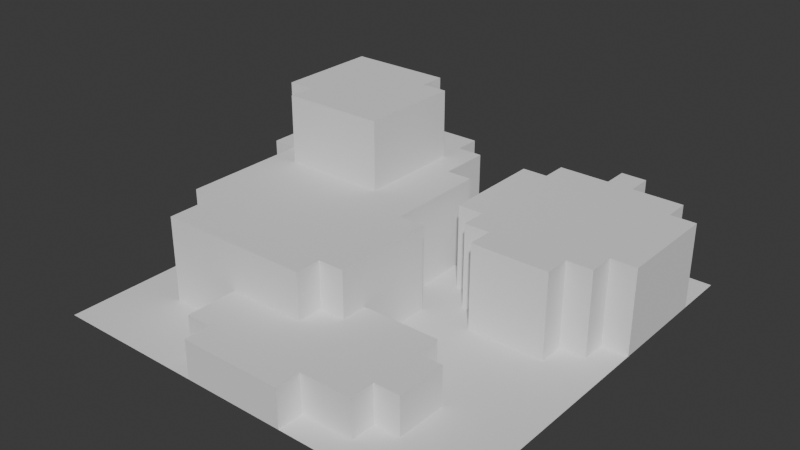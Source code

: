 # Source: island.blend  (saved by Blender 4.4.32; exported with 4.5.12 LTS)
import bpy
from mathutils import Matrix  # noqa: F401  (used for matrix-valued properties, if any)

bpy.ops.wm.read_factory_settings(use_empty=True)
scene = bpy.context.scene
scene.name = 'Scene'

# ---- collections
col_collection = bpy.data.collections.new('Collection'); scene.collection.children.link(col_collection)

# ---- world
world_world = bpy.data.worlds.new('World'); scene.world = world_world
world_world.use_nodes = True; world_world.node_tree.nodes.clear()
_N = world_world.node_tree.nodes; _L = world_world.node_tree.links
n0 = _N.new('ShaderNodeOutputWorld'); n0.name = 'World Output'; n0.location = (300, 300)
n1 = _N.new('ShaderNodeBackground'); n1.name = 'Background'; n1.location = (10, 300)
n1.inputs[0].default_value = (0.05088, 0.05088, 0.05088, 1.0)
_L.new(n1.outputs[0], n0.inputs[0])
n0.is_active_output = True
world_world.color = (0.05088, 0.05088, 0.05088)
world_world.sun_shadow_jitter_overblur = 0.0

# ---- meshes
me_plane = bpy.data.meshes.new('Plane')
me_plane.from_pydata([(-1.0, -1.0, 0.0), (1.0, -1.0, 0.0), (-1.0, 1.0, 0.0), (1.0, 1.0, 0.0), (-1.0, 0.0, 0.0), (0.0, -1.0, 0.0), (1.0, 0.0, 0.0), (0.0, 1.0, 0.0), (0.0, 0.0, 0.0), (-1.0, -0.5, 0.0), (0.5, -1.0, 0.0), (1.0, 0.5, 0.0), (-0.5, 1.0, 0.0), (-1.0, 0.5, 0.0), (-0.5, -1.0, 0.0), (1.0, -0.5, 0.0), (0.5, 1.0, 0.0), (0.0, 0.5, 0.0), (0.0, -0.5, 0.0), (0.5, 0.0, 0.0), (0.5, -0.5, 0.0), (-1.0, -0.75, 0.0), (0.75, -1.0, 0.0), (1.0, 0.75, 0.0), (-0.75, 1.0, 0.0), (-1.0, 0.25, 0.0), (-0.25, -1.0, 0.0), (1.0, -0.25, 0.0), (0.25, 1.0, 0.0), (0.0, 0.75, 0.0), (0.25, 0.0, 0.0), (-1.0, -0.25, 0.0), (0.25, -1.0, 0.0), (1.0, 0.25, 0.0), (-0.25, 1.0, 0.0), (-1.0, 0.75, 0.0), (-0.75, -1.0, 0.0), (1.0, -0.75, 0.0), (0.75, 1.0, 0.0), (0.0, 0.25, 0.0), (0.75, 0.0, 0.0), (0.5, -0.25, 0.0), (0.5, -0.75, 0.0), (0.75, -0.5, 0.0), (-0.5, -0.75, 0.0), (-0.75, -0.5, 0.0), (0.25, 0.25, 0.0), (0.25, 0.75, 0.0), (-0.75, 0.75, 0.0), (-0.75, -0.75, 0.0), (0.75, -0.75, 0.0), (0.25, -0.25, 0.0), (0.75, -0.25, 0.0), (-0.25, 0.75, 0.0), (-1.0, -0.875, 0.0), (0.875, -1.0, 0.0), (1.0, 0.875, 0.0), (-0.875, 1.0, 0.0), (-1.0, 0.125, 0.0), (-0.125, -1.0, 0.0), (1.0, -0.125, 0.0), (0.125, 1.0, 0.0), (0.0, 0.875, 0.0), (-0.875, 0.0, 0.0), (0.125, 0.0, 0.0), (-1.0, -0.375, 0.0), (0.375, -1.0, 0.0), (1.0, 0.375, 0.0), (-0.375, 1.0, 0.0), (-1.0, 0.625, 0.0), (-0.625, -1.0, 0.0), (1.0, -0.625, 0.0), (0.625, 1.0, 0.0), (0.0, 0.375, 0.0), (0.0, -0.625, 0.0), (0.625, 0.0, 0.0), (0.5, -0.125, 0.0), (0.125, -0.5, 0.0), (0.625, -0.5, 0.0), (-0.5, -0.625, 0.0), (-0.875, -0.5, 0.0), (-0.5, 0.875, 0.0), (-0.875, 0.5, 0.0), (0.5, 0.875, 0.0), (0.125, 0.5, 0.0), (-1.0, -0.625, 0.0), (0.625, -1.0, 0.0), (1.0, 0.625, 0.0), (-0.625, 1.0, 0.0), (-1.0, 0.375, 0.0), (-0.375, -1.0, 0.0), (1.0, -0.375, 0.0), (0.375, 1.0, 0.0), (0.0, 0.625, 0.0), (0.375, 0.0, 0.0), (-1.0, -0.125, 0.0), (0.125, -1.0, 0.0), (1.0, 0.125, 0.0), (-0.125, 1.0, 0.0), (-1.0, 0.875, 0.0), (-0.875, -1.0, 0.0), (1.0, -0.875, 0.0), (0.875, 1.0, 0.0), (0.0, 0.125, 0.0), (0.875, 0.0, 0.0), (0.5, -0.375, 0.0), (0.5, -0.875, 0.0), (0.875, -0.5, 0.0), (-0.5, -0.875, 0.0), (-0.125, 0.5, 0.0), (0.75, 0.125, 0.0), (0.875, 0.25, 0.0), (0.25, 0.125, 0.0), (0.125, 0.25, 0.0), (0.25, 0.875, 0.0), (0.125, 0.75, 0.0), (-0.875, 0.25, 0.0), (-0.75, 0.875, 0.0), (-0.625, 0.375, 0.7436), (-0.875, 0.75, 0.0), (-0.375, 0.375, 0.7436), (-0.25, -0.625, 0.0), (-0.25, -0.875, 0.0), (-0.375, -0.75, 0.0), (-0.75, -0.625, 0.0), (-0.75, -0.875, 0.0), (-0.875, -0.75, 0.0), (-0.625, -0.75, 0.0), (-0.375, 0.125, 0.7436), (-0.75, -0.375, 0.0), (-0.875, -0.25, 0.0), (-0.875, 0.375, 0.7436), (0.75, -0.625, 0.0), (0.75, -0.875, 0.0), (0.625, -0.75, 0.0), (0.875, -0.75, 0.0), (0.25, -0.875, 0.0), (0.25, -0.125, 0.0), (0.25, -0.375, 0.0), (0.125, -0.25, 0.0), (0.375, -0.25, 0.0), (0.75, -0.125, 0.0), (0.75, -0.375, 0.0), (0.625, -0.25, 0.0), (0.875, -0.25, 0.0), (-0.625, 0.125, 0.7436), (-0.875, 0.625, 0.7436), (-0.625, 0.625, 0.7436), (-0.375, 0.625, 0.7436), (-0.25, 0.875, 0.0), (-0.25, 0.625, 0.7436), (-0.875, 0.75, 0.7436), (-0.125, 0.75, 0.0), (0.75, 0.875, 0.0), (-0.875, 0.25, 0.7436), (-0.875, 0.5, 0.7436), (0.875, 0.75, 0.0), (-0.375, 0.75, 0.7436), (-0.625, 0.75, 0.7436), (0.625, 0.875, 0.0), (-0.125, 0.625, 0.0), (-0.75, 0.75, 0.7436), (-0.375, 0.875, 0.0), (-0.75, 0.625, 0.7436), (-0.625, 0.25, 0.7436), (-0.75, 0.25, 0.7436), (0.875, -0.375, 0.0), (0.625, -0.375, 0.0), (0.625, -0.125, 0.0), (0.375, -0.375, 0.0), (0.125, -0.375, 0.0), (0.125, -0.125, 0.0), (0.375, -0.875, 0.0), (0.875, -0.875, 0.0), (0.625, -0.875, 0.0), (0.625, -0.625, 0.0), (-0.75, 0.125, 0.7436), (-0.875, -0.375, 0.0), (-0.875, -0.125, 0.0), (-0.625, -0.875, 0.0), (-0.875, -0.875, 0.0), (-0.875, -0.625, 0.0), (-0.375, -0.875, 0.0), (-0.375, -0.625, 0.0), (-0.75, 0.375, 0.7436), (-0.875, 0.625, 0.0), (-0.875, 0.875, 0.0), (-0.375, 0.25, 0.7436), (-0.875, 0.125, 0.0), (-0.25, 0.25, 0.7436), (-0.25, 0.125, 0.7436), (-0.25, 0.5, 0.7436), (-0.25, 0.375, 0.7436), (-0.75, 0.5, 0.7436), (0.125, 0.625, 0.0), (0.125, 0.875, 0.0), (0.375, 0.125, 0.0), (0.125, 0.125, 0.0), (0.125, 0.375, 0.0), (0.875, 0.125, 0.0), (-0.625, 0.5, 0.7436), (-0.5, 0.25, 0.7436), (-0.5, 0.125, 0.7436), (-0.5, 0.75, 0.7436), (0.375, 0.875, 0.0), (-0.5, 0.625, 0.7436), (-0.375, 0.5, 0.7436), (-0.625, 0.875, 0.0), (-0.125, -0.625, 0.0), (-0.625, -0.625, 0.0), (-0.5, 0.5, 0.7436), (0.875, -0.625, 0.0), (0.375, -0.125, 0.0), (0.875, -0.125, 0.0), (-0.5, 0.375, 0.7436), (-0.125, 0.875, 0.0), (0.875, 0.875, 0.0), (0.0, -0.125, 0.4121), (0.0, 0.0, 0.4121), (0.125, 0.0, 0.4121), (1.0, 0.375, 0.4121), (1.0, 0.5, 0.4121), (0.625, 1.0, 0.4121), (0.5, 1.0, 0.4121), (0.0, 0.375, 0.4121), (0.0, 0.5, 0.4121), (0.0, -0.625, 0.4121), (0.0, -0.5, 0.4121), (-0.375, 0.0, 0.4121), (-0.5, 0.0, 0.4121), (0.625, 0.0, 0.4121), (0.5, 0.0, 0.4121), (0.125, -0.5, 0.4121), (-0.5, -0.125, 0.4121), (-0.5, -0.625, 0.4121), (-0.5, -0.5, 0.4121), (-0.375, -0.5, 0.4121), (-0.875, 0.5, 0.4121), (-1.0, 0.5, 0.4121), (0.5, 0.875, 0.4121), (0.5, 0.375, 0.4121), (0.5, 0.5, 0.4121), (0.625, 0.5, 0.4121), (1.0, 0.625, 0.4121), (1.0, 0.75, 0.4121), (-1.0, 0.375, 0.4121), (-1.0, 0.25, 0.4121), (0.0, -0.375, 0.4121), (0.0, -0.25, 0.4121), (-0.625, 0.0, 0.4121), (-0.75, 0.0, 0.4121), (0.0, 0.125, 0.4121), (0.0, 0.25, 0.4121), (-0.125, 0.0, 0.4121), (-0.25, 0.0, 0.4121), (-0.5, -0.375, 0.4121), (-0.5, -0.25, 0.4121), (-0.625, -0.5, 0.4121), (-0.75, -0.5, 0.4121), (-0.125, -0.5, 0.4121), (-0.25, -0.5, 0.4121), (-0.5, 0.75, 0.4121), (-0.5, 0.125, 0.4121), (-0.125, 0.5, 0.4121), (-0.25, 0.5, 0.4121), (0.5, 0.625, 0.4121), (0.5, 0.75, 0.4121), (0.5, 0.125, 0.4121), (0.5, 0.25, 0.4121), (0.375, 0.5, 0.4121), (0.25, 0.5, 0.4121), (0.875, 0.5, 0.4121), (0.75, 0.5, 0.4121), (0.75, 0.375, 0.4121), (0.75, 0.125, 0.4121), (0.75, 0.25, 0.4121), (0.625, 0.25, 0.4121), (0.875, 0.25, 0.4121), (0.25, 0.375, 0.4121), (0.25, 0.125, 0.4121), (0.25, 0.25, 0.4121), (0.375, 0.25, 0.4121), (0.25, 0.625, 0.4121), (0.25, 0.75, 0.4121), (0.375, 0.75, 0.4121), (-0.25, 0.375, 0.4121), (-0.25, 0.125, 0.4121), (-0.25, 0.25, 0.4121), (-0.125, 0.25, 0.4121), (-0.75, 0.125, 0.4121), (-0.75, 0.25, 0.4121), (-0.875, 0.25, 0.4121), (-0.75, 0.75, 0.4121), (-0.625, 0.75, 0.4121), (-0.25, -0.625, 0.4121), (-0.75, -0.625, 0.4121), (-0.75, -0.125, 0.4121), (-0.75, -0.375, 0.4121), (-0.75, -0.25, 0.4121), (-0.625, -0.25, 0.4121), (0.125, -0.25, 0.4121), (-0.25, -0.125, 0.4121), (-0.25, -0.375, 0.4121), (-0.25, -0.25, 0.4121), (-0.375, -0.25, 0.4121), (-0.125, -0.25, 0.4121), (-0.25, 0.625, 0.4121), (-0.25, 0.75, 0.4121), (-0.375, 0.75, 0.4121), (-0.125, 0.75, 0.4121), (0.75, 0.625, 0.4121), (0.75, 0.75, 0.4121), (0.625, 0.75, 0.4121), (0.875, 0.75, 0.4121), (-0.875, 0.0, 0.4121), (1.0, 0.25, 0.4121), (0.75, 0.0, 0.4121), (-0.5, 0.875, 0.4121), (0.125, 0.5, 0.4121), (0.375, 0.0, 0.4121), (0.125, 0.25, 0.4121), (0.25, 0.875, 0.4121), (0.125, 0.75, 0.4121), (-0.75, 0.875, 0.4121), (-0.875, 0.75, 0.4121), (-0.875, -0.25, 0.4121), (-0.25, 0.875, 0.4121), (0.75, 0.875, 0.4121), (0.875, 0.625, 0.4121), (0.625, 0.625, 0.4121), (0.625, 0.875, 0.4121), (-0.125, 0.625, 0.4121), (-0.375, 0.625, 0.4121), (-0.375, 0.875, 0.4121), (-0.125, -0.375, 0.4121), (-0.375, -0.375, 0.4121), (-0.375, -0.125, 0.4121), (0.125, -0.375, 0.4121), (0.125, -0.125, 0.4121), (-0.625, -0.375, 0.4121), (-0.875, -0.375, 0.4121), (-0.875, -0.125, 0.4121), (-0.375, -0.625, 0.4121), (-0.875, 0.625, 0.4121), (-0.625, 0.125, 0.4121), (-0.875, 0.125, 0.4121), (-0.875, 0.375, 0.4121), (-0.125, 0.125, 0.4121), (-0.375, 0.125, 0.4121), (0.375, 0.625, 0.4121), (0.125, 0.625, 0.4121), (0.375, 0.125, 0.4121), (0.125, 0.375, 0.4121), (0.875, 0.125, 0.4121), (0.625, 0.125, 0.4121), (0.625, 0.375, 0.4121), (0.875, 0.375, 0.4121), (0.375, 0.375, 0.4121), (0.375, 0.875, 0.4121), (-0.125, 0.375, 0.4121), (-0.625, 0.875, 0.4121), (-0.125, -0.625, 0.4121), (-0.625, -0.625, 0.4121), (-0.625, -0.125, 0.4121), (-0.125, -0.125, 0.4121), (0.875, 0.875, 0.4121), (-0.125, -1.0, 0.188), (0.0, -1.0, 0.188), (0.0, -0.625, 0.188), (0.0, -0.5, 0.188), (0.5, -0.625, 0.188), (0.5, -0.5, 0.188), (0.125, -0.5, 0.188), (0.625, -0.5, 0.188), (0.125, -1.0, 0.188), (0.25, -1.0, 0.188), (0.0, -0.875, 0.188), (0.0, -0.75, 0.188), (0.5, -0.875, 0.188), (0.5, -0.75, 0.188), (0.375, -0.5, 0.188), (0.25, -0.5, 0.188), (-0.25, -0.875, 0.188), (-0.25, -0.75, 0.188), (-0.125, -0.75, 0.188), (0.625, -0.75, 0.188), (0.25, -0.625, 0.188), (0.25, -0.875, 0.188), (0.25, -0.75, 0.188), (0.125, -0.75, 0.188), (0.375, -0.75, 0.188), (-0.25, -1.0, 0.188), (0.5, -0.375, 0.188), (-0.25, -0.625, 0.188), (-0.375, -0.75, 0.188), (0.25, -0.375, 0.188), (0.375, -0.375, 0.188), (0.125, -0.375, 0.188), (0.375, -0.875, 0.188), (0.125, -0.875, 0.188), (0.125, -0.625, 0.188), (0.625, -0.625, 0.188), (-0.125, -0.875, 0.188), (-0.375, -0.875, 0.188), (-0.375, -0.625, 0.188), (-0.125, -0.625, 0.188), (0.375, -0.625, 0.188)], [], [(216, 56, 3, 102), (215, 62, 7, 98), (213, 60, 6, 104), (212, 76, 19, 94), (211, 71, 15, 107), (207, 81, 12, 88), (204, 83, 16, 92), (199, 97, 33, 111), (197, 112, 46, 113), (195, 114, 28, 61), (186, 117, 24, 57), (170, 77, 372, 397), (123, 182, 403, 394), (181, 124, 45, 80), (180, 125, 49, 126), (179, 108, 44, 127), (175, 132, 43, 78), (174, 133, 50, 134), (173, 101, 37, 135), (78, 20, 371, 373), (121, 183, 404, 393), (5, 96, 374, 367), (171, 137, 30, 64), (170, 138, 51, 139), (169, 105, 41, 140), (168, 141, 40, 75), (167, 142, 52, 143), (166, 91, 27, 144), (162, 149, 34, 68), (160, 93, 29, 152), (159, 153, 38, 72), (164, 201, 214, 118), (165, 164, 118, 184), (184, 118, 200, 193), (187, 189, 192, 120), (201, 187, 120, 214), (214, 120, 206, 210), (202, 128, 187, 201), (154, 165, 184, 131), (176, 145, 164, 165), (155, 193, 163, 146), (200, 210, 205, 147), (193, 200, 147, 163), (163, 147, 158, 161), (109, 17, 93, 160), (206, 191, 150, 148), (210, 206, 148, 205), (205, 148, 157, 203), (81, 162, 68, 12), (147, 205, 203, 158), (146, 163, 161, 151), (145, 202, 201, 164), (131, 184, 193, 155), (128, 190, 189, 187), (120, 192, 191, 206), (118, 214, 210, 200), (46, 112, 279, 280), (188, 63, 314, 345), (81, 207, 360, 317), (116, 188, 345, 291), (142, 166, 144, 52), (43, 107, 166, 142), (107, 15, 91, 166), (105, 167, 143, 41), (20, 78, 167, 105), (78, 43, 142, 167), (76, 168, 75, 19), (41, 143, 168, 76), (143, 52, 141, 168), (138, 169, 140, 51), (77, 18, 369, 372), (134, 175, 401, 385), (13, 89, 245, 238), (139, 171, 338, 300), (32, 136, 387, 375), (207, 117, 323, 360), (194, 84, 318, 350), (139, 51, 137, 171), (105, 169, 396, 392), (32, 66, 172, 136), (66, 10, 106, 172), (106, 42, 379, 378), (175, 78, 373, 401), (183, 123, 394, 404), (169, 138, 395, 396), (122, 26, 391, 382), (42, 134, 385, 379), (133, 173, 135, 50), (22, 55, 173, 133), (55, 1, 101, 173), (106, 174, 134, 42), (10, 86, 174, 106), (86, 22, 133, 174), (74, 208, 405, 368), (26, 59, 366, 391), (134, 50, 132, 175), (171, 64, 219, 338), (45, 124, 295, 258), (11, 87, 243, 221), (65, 177, 130, 31), (9, 80, 177, 65), (80, 45, 129, 177), (95, 178, 63, 4), (31, 130, 178, 95), (115, 194, 350, 322), (125, 179, 127, 49), (36, 70, 179, 125), (70, 14, 108, 179), (54, 180, 126, 21), (0, 100, 180, 54), (100, 36, 125, 180), (85, 181, 80, 9), (21, 126, 181, 85), (126, 49, 124, 181), (182, 122, 382, 403), (172, 106, 378, 398), (208, 121, 393, 405), (108, 182, 123, 44), (14, 90, 182, 108), (90, 26, 122, 182), (33, 67, 220, 315), (44, 123, 183, 79), (138, 170, 397, 395), (77, 170, 337, 232), (18, 77, 232, 227), (170, 139, 300, 337), (69, 185, 119, 35), (13, 82, 185, 69), (23, 156, 313, 244), (99, 186, 57, 2), (35, 119, 186, 99), (119, 48, 117, 186), (110, 199, 353, 274), (47, 115, 322, 283), (19, 75, 230, 231), (58, 188, 116, 25), (4, 63, 188, 58), (149, 162, 333, 326), (199, 111, 277, 353), (114, 47, 283, 321), (162, 81, 317, 333), (129, 45, 258, 297), (74, 18, 227, 226), (8, 103, 251, 218), (113, 46, 280, 320), (73, 17, 225, 224), (185, 82, 237, 343), (198, 113, 320, 352), (25, 116, 291, 246), (83, 204, 358, 239), (72, 16, 223, 222), (119, 185, 343, 324), (84, 198, 352, 318), (93, 194, 115, 29), (17, 84, 194, 93), (204, 114, 321, 358), (62, 195, 61, 7), (29, 115, 195, 62), (115, 47, 114, 195), (53, 149, 326, 307), (30, 94, 196, 112), (216, 153, 327, 365), (103, 197, 113, 39), (8, 64, 197, 103), (64, 30, 112, 197), (73, 198, 84, 17), (39, 113, 198, 73), (89, 25, 246, 245), (111, 33, 315, 277), (40, 104, 199, 110), (104, 6, 97, 199), (156, 216, 365, 313), (87, 23, 244, 243), (40, 110, 274, 316), (178, 130, 325, 341), (67, 11, 221, 220), (183, 121, 294, 342), (63, 178, 341, 314), (209, 79, 234, 362), (79, 183, 342, 234), (109, 160, 331, 263), (112, 196, 351, 279), (177, 129, 297, 340), (114, 204, 92, 28), (124, 209, 362, 295), (160, 152, 309, 331), (94, 19, 231, 319), (196, 94, 319, 351), (64, 8, 218, 219), (153, 159, 330, 327), (48, 119, 324, 292), (75, 40, 316, 230), (117, 207, 88, 24), (16, 83, 239, 223), (17, 109, 263, 225), (130, 177, 340, 325), (18, 74, 368, 369), (96, 32, 375, 374), (208, 74, 226, 361), (49, 127, 209, 124), (127, 44, 79, 209), (117, 48, 292, 323), (121, 208, 361, 294), (152, 53, 307, 309), (132, 211, 107, 43), (50, 135, 211, 132), (135, 37, 71, 211), (59, 5, 367, 366), (136, 172, 398, 387), (20, 105, 392, 371), (137, 212, 94, 30), (51, 140, 212, 137), (140, 41, 76, 212), (141, 213, 104, 40), (52, 144, 213, 141), (144, 27, 60, 213), (159, 72, 222, 330), (82, 13, 238, 237), (103, 39, 252, 251), (149, 215, 98, 34), (53, 152, 215, 149), (152, 29, 62, 215), (153, 216, 102, 38), (39, 73, 224, 252), (156, 23, 56, 216), (364, 217, 218, 253), (363, 233, 229, 249), (362, 234, 235, 257), (361, 226, 227, 259), (359, 224, 225, 263), (357, 240, 241, 269), (356, 220, 221, 271), (355, 273, 272, 242), (354, 274, 275, 276), (352, 278, 270, 318), (351, 267, 268, 281), (350, 282, 283, 322), (349, 265, 266, 284), (347, 251, 252, 288), (306, 332, 148, 150), (345, 289, 290, 291), (290, 289, 176, 165), (348, 286, 190, 128), (344, 262, 202, 145), (342, 294, 260, 236), (341, 296, 250, 314), (340, 297, 298, 325), (339, 255, 256, 299), (336, 301, 254, 228), (335, 302, 303, 304), (334, 247, 248, 305), (332, 306, 307, 308), (329, 310, 311, 312), (328, 243, 244, 313), (310, 328, 313, 311), (272, 271, 328, 310), (271, 221, 243, 328), (265, 329, 312, 266), (241, 242, 329, 265), (242, 272, 310, 329), (239, 330, 222, 223), (266, 312, 330, 239), (312, 311, 327, 330), (306, 331, 309, 307), (264, 263, 331, 306), (287, 285, 192, 189), (262, 348, 128, 202), (289, 344, 145, 176), (261, 308, 333, 317), (308, 307, 326, 333), (302, 334, 305, 303), (260, 259, 334, 302), (259, 227, 247, 334), (255, 335, 304, 256), (235, 236, 335, 255), (236, 260, 302, 335), (233, 336, 228, 229), (256, 304, 336, 233), (304, 303, 301, 336), (247, 337, 300, 248), (227, 232, 337, 247), (217, 338, 219, 218), (248, 300, 338, 217), (297, 339, 299, 298), (258, 257, 339, 297), (257, 235, 255, 339), (325, 298, 296, 341), (234, 342, 236, 235), (264, 306, 150, 191), (291, 290, 165, 154), (346, 291, 154, 131), (332, 308, 157, 148), (293, 292, 161, 158), (250, 249, 344, 289), (249, 229, 262, 344), (314, 250, 289, 345), (245, 346, 237, 238), (246, 291, 346, 245), (237, 346, 131, 155), (286, 347, 288, 287), (254, 253, 347, 286), (253, 218, 251, 347), (286, 287, 189, 190), (229, 228, 348, 262), (228, 254, 286, 348), (261, 293, 158, 203), (285, 264, 191, 192), (292, 324, 151, 161), (282, 349, 284, 283), (270, 269, 349, 282), (269, 241, 265, 349), (318, 270, 282, 350), (279, 351, 281, 280), (319, 231, 267, 351), (320, 280, 278, 352), (274, 353, 277, 275), (267, 354, 276, 268), (231, 230, 354, 267), (230, 316, 274, 354), (240, 355, 242, 241), (268, 276, 355, 240), (276, 275, 273, 355), (273, 356, 271, 272), (275, 277, 356, 273), (277, 315, 220, 356), (278, 357, 269, 270), (280, 281, 357, 278), (281, 268, 240, 357), (283, 284, 358, 321), (284, 266, 239, 358), (285, 359, 263, 264), (287, 288, 359, 285), (288, 252, 224, 359), (343, 237, 155, 146), (308, 261, 203, 157), (324, 343, 146, 151), (292, 293, 360, 323), (293, 261, 317, 360), (294, 361, 259, 260), (295, 362, 257, 258), (296, 363, 249, 250), (298, 299, 363, 296), (299, 256, 233, 363), (301, 364, 253, 254), (303, 305, 364, 301), (305, 248, 217, 364), (311, 313, 365, 327), (406, 370, 371, 380), (403, 382, 383, 394), (402, 376, 377, 384), (400, 386, 381, 372), (399, 387, 388, 389), (398, 378, 379, 390), (381, 380, 396, 395), (380, 371, 392, 396), (372, 381, 395, 397), (387, 398, 390, 388), (376, 399, 389, 377), (367, 374, 399, 376), (374, 375, 387, 399), (368, 400, 372, 369), (377, 389, 400, 368), (389, 388, 386, 400), (370, 401, 373, 371), (379, 385, 401, 370), (382, 402, 384, 383), (391, 366, 402, 382), (366, 367, 376, 402), (394, 383, 393, 404), (383, 384, 405, 393), (384, 377, 368, 405), (386, 406, 380, 381), (388, 390, 406, 386), (390, 379, 370, 406)])
_uv = me_plane.uv_layers.new(name='UVMap')
_uv.uv.foreach_set('vector', [0.9375, 0.9375, 1.0, 0.9375, 1.0, 1.0, 0.9375, 1.0, 0.4375, 0.9375, 0.5, 0.9375, 0.5, 1.0, 0.4375, 1.0, 0.9375, 0.4375, 1.0, 0.4375, 1.0, 0.5, 0.9375, 0.5, 0.6875, 0.4375, 0.75, 0.4375, 0.75, 0.5, 0.6875, 0.5, 0.9375, 0.1875, 1.0, 0.1875, 1.0, 0.25, 0.9375, 0.25, 0.1875, 0.9375, 0.25, 0.9375, 0.25, 1.0, 0.1875, 1.0, 0.6875, 0.9375, 0.75, 0.9375, 0.75, 1.0, 0.6875, 1.0, 0.9375, 0.5625, 1.0, 0.5625, 1.0, 0.625, 0.9375, 0.625, 0.5625, 0.5625, 0.625, 0.5625, 0.625, 0.625, 0.5625, 0.625, 0.5625, 0.9375, 0.625, 0.9375, 0.625, 1.0, 0.5625, 1.0, 0.0625, 0.9375, 0.125, 0.9375, 0.125, 1.0, 0.0625, 1.0, 0.5625, 0.3125, 0.5625, 0.25, 0.5625, 0.25, 0.5625, 0.3125, 0.3125, 0.125, 0.3125, 0.0625, 0.3125, 0.0625, 0.3125, 0.125, 0.0625, 0.1875, 0.125, 0.1875, 0.125, 0.25, 0.0625, 0.25, 0.0625, 0.0625, 0.125, 0.0625, 0.125, 0.125, 0.0625, 0.125, 0.1875, 0.0625, 0.25, 0.0625, 0.25, 0.125, 0.1875, 0.125, 0.8125, 0.1875, 0.875, 0.1875, 0.875, 0.25, 0.8125, 0.25, 0.8125, 0.0625, 0.875, 0.0625, 0.875, 0.125, 0.8125, 0.125, 0.9375, 0.0625, 1.0, 0.0625, 1.0, 0.125, 0.9375, 0.125, 0.8125, 0.25, 0.75, 0.25, 0.75, 0.25, 0.8125, 0.25, 0.375, 0.1875, 0.3125, 0.1875, 0.3125, 0.1875, 0.375, 0.1875, 0.0, 0.0, 0.0, 0.0, 0.0, 0.0, 0.0, 0.0, 0.5625, 0.4375, 0.625, 0.4375, 0.625, 0.5, 0.5625, 0.5, 0.5625, 0.3125, 0.625, 0.3125, 0.625, 0.375, 0.5625, 0.375, 0.6875, 0.3125, 0.75, 0.3125, 0.75, 0.375, 0.6875, 0.375, 0.8125, 0.4375, 0.875, 0.4375, 0.875, 0.5, 0.8125, 0.5, 0.8125, 0.3125, 0.875, 0.3125, 0.875, 0.375, 0.8125, 0.375, 0.9375, 0.3125, 1.0, 0.3125, 1.0, 0.375, 0.9375, 0.375, 0.3125, 0.9375, 0.375, 0.9375, 0.375, 1.0, 0.3125, 1.0, 0.4375, 0.8125, 0.5, 0.8125, 0.5, 0.875, 0.4375, 0.875, 0.8125, 0.9375, 0.875, 0.9375, 0.875, 1.0, 0.8125, 1.0, 0.1875, 0.625, 0.25, 0.625, 0.25, 0.6875, 0.1875, 0.6875, 0.125, 0.625, 0.1875, 0.625, 0.1875, 0.6875, 0.125, 0.6875, 0.125, 0.6875, 0.1875, 0.6875, 0.1875, 0.75, 0.125, 0.75, 0.3125, 0.625, 0.375, 0.625, 0.375, 0.6875, 0.3125, 0.6875, 0.25, 0.625, 0.3125, 0.625, 0.3125, 0.6875, 0.25, 0.6875, 0.25, 0.6875, 0.3125, 0.6875, 0.3125, 0.75, 0.25, 0.75, 0.25, 0.5625, 0.3125, 0.5625, 0.3125, 0.625, 0.25, 0.625, 0.0625, 0.625, 0.125, 0.625, 0.125, 0.6875, 0.0625, 0.6875, 0.125, 0.5625, 0.1875, 0.5625, 0.1875, 0.625, 0.125, 0.625, 0.0625, 0.75, 0.125, 0.75, 0.125, 0.8125, 0.0625, 0.8125, 0.1875, 0.75, 0.25, 0.75, 0.25, 0.8125, 0.1875, 0.8125, 0.125, 0.75, 0.1875, 0.75, 0.1875, 0.8125, 0.125, 0.8125, 0.125, 0.8125, 0.1875, 0.8125, 0.1875, 0.875, 0.125, 0.875, 0.4375, 0.75, 0.5, 0.75, 0.5, 0.8125, 0.4375, 0.8125, 0.3125, 0.75, 0.375, 0.75, 0.375, 0.8125, 0.3125, 0.8125, 0.25, 0.75, 0.3125, 0.75, 0.3125, 0.8125, 0.25, 0.8125, 0.25, 0.8125, 0.3125, 0.8125, 0.3125, 0.875, 0.25, 0.875, 0.25, 0.9375, 0.3125, 0.9375, 0.3125, 1.0, 0.25, 1.0, 0.1875, 0.8125, 0.25, 0.8125, 0.25, 0.875, 0.1875, 0.875, 0.0625, 0.8125, 0.125, 0.8125, 0.125, 0.875, 0.0625, 0.875, 0.1875, 0.5625, 0.25, 0.5625, 0.25, 0.625, 0.1875, 0.625, 0.0625, 0.6875, 0.125, 0.6875, 0.125, 0.75, 0.0625, 0.75, 0.3125, 0.5625, 0.375, 0.5625, 0.375, 0.625, 0.3125, 0.625, 0.3125, 0.6875, 0.375, 0.6875, 0.375, 0.75, 0.3125, 0.75, 0.1875, 0.6875, 0.25, 0.6875, 0.25, 0.75, 0.1875, 0.75, 0.625, 0.625, 0.625, 0.5625, 0.625, 0.5625, 0.625, 0.625, 0.0625, 0.5625, 0.0625, 0.5, 0.0625, 0.5, 0.0625, 0.5625, 0.25, 0.9375, 0.1875, 0.9375, 0.1875, 0.9375, 0.25, 0.9375, 0.0625, 0.625, 0.0625, 0.5625, 0.0625, 0.5625, 0.0625, 0.625, 0.875, 0.3125, 0.9375, 0.3125, 0.9375, 0.375, 0.875, 0.375, 0.875, 0.25, 0.9375, 0.25, 0.9375, 0.3125, 0.875, 0.3125, 0.9375, 0.25, 1.0, 0.25, 1.0, 0.3125, 0.9375, 0.3125, 0.75, 0.3125, 0.8125, 0.3125, 0.8125, 0.375, 0.75, 0.375, 0.75, 0.25, 0.8125, 0.25, 0.8125, 0.3125, 0.75, 0.3125, 0.8125, 0.25, 0.875, 0.25, 0.875, 0.3125, 0.8125, 0.3125, 0.75, 0.4375, 0.8125, 0.4375, 0.8125, 0.5, 0.75, 0.5, 0.75, 0.375, 0.8125, 0.375, 0.8125, 0.4375, 0.75, 0.4375, 0.8125, 0.375, 0.875, 0.375, 0.875, 0.4375, 0.8125, 0.4375, 0.625, 0.3125, 0.6875, 0.3125, 0.6875, 0.375, 0.625, 0.375, 0.5625, 0.25, 0.5, 0.25, 0.5, 0.25, 0.5625, 0.25, 0.8125, 0.125, 0.8125, 0.1875, 0.8125, 0.1875, 0.8125, 0.125, 0.0, 0.0, 0.0, 0.0, 0.0, 0.0, 0.0, 0.0, 0.5625, 0.375, 0.5625, 0.4375, 0.5625, 0.4375, 0.5625, 0.375, 0.625, 0.0, 0.625, 0.0625, 0.625, 0.0625, 0.625, 0.0, 0.1875, 0.9375, 0.125, 0.9375, 0.125, 0.9375, 0.1875, 0.9375, 0.5625, 0.8125, 0.5625, 0.75, 0.5625, 0.75, 0.5625, 0.8125, 0.5625, 0.375, 0.625, 0.375, 0.625, 0.4375, 0.5625, 0.4375, 0.75, 0.3125, 0.6875, 0.3125, 0.6875, 0.3125, 0.75, 0.3125, 0.625, 0.0, 0.6875, 0.0, 0.6875, 0.0625, 0.625, 0.0625, 0.6875, 0.0, 0.75, 0.0, 0.75, 0.0625, 0.6875, 0.0625, 0.75, 0.0625, 0.75, 0.125, 0.75, 0.125, 0.75, 0.0625, 0.8125, 0.1875, 0.8125, 0.25, 0.8125, 0.25, 0.8125, 0.1875, 0.3125, 0.1875, 0.3125, 0.125, 0.3125, 0.125, 0.3125, 0.1875, 0.6875, 0.3125, 0.625, 0.3125, 0.625, 0.3125, 0.6875, 0.3125, 0.375, 0.0625, 0.375, 0.0, 0.375, 0.0, 0.375, 0.0625, 0.75, 0.125, 0.8125, 0.125, 0.8125, 0.125, 0.75, 0.125, 0.875, 0.0625, 0.9375, 0.0625, 0.9375, 0.125, 0.875, 0.125, 0.875, 0.0, 0.9375, 0.0, 0.9375, 0.0625, 0.875, 0.0625, 0.9375, 0.0, 1.0, 0.0, 1.0, 0.0625, 0.9375, 0.0625, 0.75, 0.0625, 0.8125, 0.0625, 0.8125, 0.125, 0.75, 0.125, 0.75, 0.0, 0.8125, 0.0, 0.8125, 0.0625, 0.75, 0.0625, 0.8125, 0.0, 0.875, 0.0, 0.875, 0.0625, 0.8125, 0.0625, 0.5, 0.1875, 0.4375, 0.1875, 0.4375, 0.1875, 0.5, 0.1875, 0.0, 0.0, 0.0, 0.0, 0.0, 0.0, 0.0, 0.0, 0.8125, 0.125, 0.875, 0.125, 0.875, 0.1875, 0.8125, 0.1875, 0.5625, 0.4375, 0.5625, 0.5, 0.5625, 0.5, 0.5625, 0.4375, 0.125, 0.25, 0.125, 0.1875, 0.125, 0.1875, 0.125, 0.25, 0.0, 0.0, 0.0, 0.0, 0.0, 0.0, 0.0, 0.0, 0.0, 0.3125, 0.0625, 0.3125, 0.0625, 0.375, 0.0, 0.375, 0.0, 0.25, 0.0625, 0.25, 0.0625, 0.3125, 0.0, 0.3125, 0.0625, 0.25, 0.125, 0.25, 0.125, 0.3125, 0.0625, 0.3125, 0.0, 0.4375, 0.0625, 0.4375, 0.0625, 0.5, 0.0, 0.5, 0.0, 0.375, 0.0625, 0.375, 0.0625, 0.4375, 0.0, 0.4375, 0.5625, 0.875, 0.5625, 0.8125, 0.5625, 0.8125, 0.5625, 0.875, 0.125, 0.0625, 0.1875, 0.0625, 0.1875, 0.125, 0.125, 0.125, 0.125, 0.0, 0.1875, 0.0, 0.1875, 0.0625, 0.125, 0.0625, 0.1875, 0.0, 0.25, 0.0, 0.25, 0.0625, 0.1875, 0.0625, 0.0, 0.0625, 0.0625, 0.0625, 0.0625, 0.125, 0.0, 0.125, 0.0, 0.0, 0.0625, 0.0, 0.0625, 0.0625, 0.0, 0.0625, 0.0625, 0.0, 0.125, 0.0, 0.125, 0.0625, 0.0625, 0.0625, 0.0, 0.1875, 0.0625, 0.1875, 0.0625, 0.25, 0.0, 0.25, 0.0, 0.125, 0.0625, 0.125, 0.0625, 0.1875, 0.0, 0.1875, 0.0625, 0.125, 0.125, 0.125, 0.125, 0.1875, 0.0625, 0.1875, 0.3125, 0.0625, 0.375, 0.0625, 0.375, 0.0625, 0.3125, 0.0625, 0.6875, 0.0625, 0.75, 0.0625, 0.75, 0.0625, 0.6875, 0.0625, 0.4375, 0.1875, 0.375, 0.1875, 0.375, 0.1875, 0.4375, 0.1875, 0.25, 0.0625, 0.3125, 0.0625, 0.3125, 0.125, 0.25, 0.125, 0.25, 0.0, 0.3125, 0.0, 0.3125, 0.0625, 0.25, 0.0625, 0.3125, 0.0, 0.375, 0.0, 0.375, 0.0625, 0.3125, 0.0625, 0.0, 0.0, 0.0, 0.0, 0.0, 0.0, 0.0, 0.0, 0.25, 0.125, 0.3125, 0.125, 0.3125, 0.1875, 0.25, 0.1875, 0.625, 0.3125, 0.5625, 0.3125, 0.5625, 0.3125, 0.625, 0.3125, 0.5625, 0.25, 0.5625, 0.3125, 0.5625, 0.3125, 0.5625, 0.25, 0.5, 0.25, 0.5625, 0.25, 0.5625, 0.25, 0.5, 0.25, 0.5625, 0.3125, 0.5625, 0.375, 0.5625, 0.375, 0.5625, 0.3125, 0.0, 0.8125, 0.0625, 0.8125, 0.0625, 0.875, 0.0, 0.875, 0.0, 0.75, 0.0625, 0.75, 0.0625, 0.8125, 0.0, 0.8125, 1.0, 0.875, 0.9375, 0.875, 0.9375, 0.875, 1.0, 0.875, 0.0, 0.9375, 0.0625, 0.9375, 0.0625, 1.0, 0.0, 1.0, 0.0, 0.875, 0.0625, 0.875, 0.0625, 0.9375, 0.0, 0.9375, 0.0625, 0.875, 0.125, 0.875, 0.125, 0.9375, 0.0625, 0.9375, 0.875, 0.5625, 0.9375, 0.5625, 0.9375, 0.5625, 0.875, 0.5625, 0.625, 0.875, 0.5625, 0.875, 0.5625, 0.875, 0.625, 0.875, 0.75, 0.5, 0.8125, 0.5, 0.8125, 0.5, 0.75, 0.5, 0.0, 0.5625, 0.0625, 0.5625, 0.0625, 0.625, 0.0, 0.625, 0.0, 0.5, 0.0625, 0.5, 0.0625, 0.5625, 0.0, 0.5625, 0.375, 0.9375, 0.3125, 0.9375, 0.3125, 0.9375, 0.375, 0.9375, 0.9375, 0.5625, 0.9375, 0.625, 0.9375, 0.625, 0.9375, 0.5625, 0.625, 0.9375, 0.625, 0.875, 0.625, 0.875, 0.625, 0.9375, 0.3125, 0.9375, 0.25, 0.9375, 0.25, 0.9375, 0.3125, 0.9375, 0.125, 0.3125, 0.125, 0.25, 0.125, 0.25, 0.125, 0.3125, 0.5, 0.1875, 0.5, 0.25, 0.5, 0.25, 0.5, 0.1875, 0.5, 0.5, 0.5, 0.5625, 0.5, 0.5625, 0.5, 0.5, 0.5625, 0.625, 0.625, 0.625, 0.625, 0.625, 0.5625, 0.625, 0.5, 0.6875, 0.5, 0.75, 0.5, 0.75, 0.5, 0.6875, 0.0625, 0.8125, 0.0625, 0.75, 0.0625, 0.75, 0.0625, 0.8125, 0.5625, 0.6875, 0.5625, 0.625, 0.5625, 0.625, 0.5625, 0.6875, 0.0, 0.625, 0.0625, 0.625, 0.0625, 0.625, 0.0, 0.625, 0.75, 0.9375, 0.6875, 0.9375, 0.6875, 0.9375, 0.75, 0.9375, 0.0, 0.0, 0.0, 0.0, 0.0, 0.0, 0.0, 0.0, 0.0625, 0.875, 0.0625, 0.8125, 0.0625, 0.8125, 0.0625, 0.875, 0.5625, 0.75, 0.5625, 0.6875, 0.5625, 0.6875, 0.5625, 0.75, 0.5, 0.8125, 0.5625, 0.8125, 0.5625, 0.875, 0.5, 0.875, 0.5, 0.75, 0.5625, 0.75, 0.5625, 0.8125, 0.5, 0.8125, 0.6875, 0.9375, 0.625, 0.9375, 0.625, 0.9375, 0.6875, 0.9375, 0.5, 0.9375, 0.5625, 0.9375, 0.5625, 1.0, 0.5, 1.0, 0.5, 0.875, 0.5625, 0.875, 0.5625, 0.9375, 0.5, 0.9375, 0.5625, 0.875, 0.625, 0.875, 0.625, 0.9375, 0.5625, 0.9375, 0.375, 0.875, 0.375, 0.9375, 0.375, 0.9375, 0.375, 0.875, 0.625, 0.5, 0.6875, 0.5, 0.6875, 0.5625, 0.625, 0.5625, 0.9375, 0.9375, 0.875, 0.9375, 0.875, 0.9375, 0.9375, 0.9375, 0.5, 0.5625, 0.5625, 0.5625, 0.5625, 0.625, 0.5, 0.625, 0.5, 0.5, 0.5625, 0.5, 0.5625, 0.5625, 0.5, 0.5625, 0.5625, 0.5, 0.625, 0.5, 0.625, 0.5625, 0.5625, 0.5625, 0.5, 0.6875, 0.5625, 0.6875, 0.5625, 0.75, 0.5, 0.75, 0.5, 0.625, 0.5625, 0.625, 0.5625, 0.6875, 0.5, 0.6875, 0.0, 0.0, 0.0, 0.0, 0.0, 0.0, 0.0, 0.0, 0.9375, 0.625, 1.0, 0.625, 1.0, 0.625, 0.9375, 0.625, 0.875, 0.5, 0.9375, 0.5, 0.9375, 0.5625, 0.875, 0.5625, 0.9375, 0.5, 1.0, 0.5, 1.0, 0.5625, 0.9375, 0.5625, 0.9375, 0.875, 0.9375, 0.9375, 0.9375, 0.9375, 0.9375, 0.875, 0.0, 0.0, 0.0, 0.0, 0.0, 0.0, 0.0, 0.0, 0.875, 0.5, 0.875, 0.5625, 0.875, 0.5625, 0.875, 0.5, 0.0625, 0.4375, 0.0625, 0.375, 0.0625, 0.375, 0.0625, 0.4375, 0.0, 0.0, 0.0, 0.0, 0.0, 0.0, 0.0, 0.0, 0.3125, 0.1875, 0.375, 0.1875, 0.375, 0.1875, 0.3125, 0.1875, 0.0625, 0.5, 0.0625, 0.4375, 0.0625, 0.4375, 0.0625, 0.5, 0.1875, 0.1875, 0.25, 0.1875, 0.25, 0.1875, 0.1875, 0.1875, 0.25, 0.1875, 0.3125, 0.1875, 0.3125, 0.1875, 0.25, 0.1875, 0.4375, 0.75, 0.4375, 0.8125, 0.4375, 0.8125, 0.4375, 0.75, 0.625, 0.5625, 0.6875, 0.5625, 0.6875, 0.5625, 0.625, 0.5625, 0.0625, 0.3125, 0.125, 0.3125, 0.125, 0.3125, 0.0625, 0.3125, 0.625, 0.9375, 0.6875, 0.9375, 0.6875, 1.0, 0.625, 1.0, 0.125, 0.1875, 0.1875, 0.1875, 0.1875, 0.1875, 0.125, 0.1875, 0.4375, 0.8125, 0.4375, 0.875, 0.4375, 0.875, 0.4375, 0.8125, 0.6875, 0.5, 0.75, 0.5, 0.75, 0.5, 0.6875, 0.5, 0.6875, 0.5625, 0.6875, 0.5, 0.6875, 0.5, 0.6875, 0.5625, 0.5625, 0.5, 0.5, 0.5, 0.5, 0.5, 0.5625, 0.5, 0.875, 0.9375, 0.8125, 0.9375, 0.8125, 0.9375, 0.875, 0.9375, 0.125, 0.875, 0.0625, 0.875, 0.0625, 0.875, 0.125, 0.875, 0.8125, 0.5, 0.875, 0.5, 0.875, 0.5, 0.8125, 0.5, 0.125, 0.9375, 0.1875, 0.9375, 0.1875, 1.0, 0.125, 1.0, 0.75, 1.0, 0.75, 0.9375, 0.75, 0.9375, 0.75, 1.0, 0.5, 0.75, 0.4375, 0.75, 0.4375, 0.75, 0.5, 0.75, 0.0625, 0.375, 0.0625, 0.3125, 0.0625, 0.3125, 0.0625, 0.375, 0.5, 0.25, 0.5, 0.1875, 0.5, 0.1875, 0.5, 0.25, 0.0, 0.0, 0.0, 0.0, 0.0, 0.0, 0.0, 0.0, 0.4375, 0.1875, 0.5, 0.1875, 0.5, 0.1875, 0.4375, 0.1875, 0.125, 0.125, 0.1875, 0.125, 0.1875, 0.1875, 0.125, 0.1875, 0.1875, 0.125, 0.25, 0.125, 0.25, 0.1875, 0.1875, 0.1875, 0.125, 0.9375, 0.125, 0.875, 0.125, 0.875, 0.125, 0.9375, 0.375, 0.1875, 0.4375, 0.1875, 0.4375, 0.1875, 0.375, 0.1875, 0.4375, 0.875, 0.375, 0.875, 0.375, 0.875, 0.4375, 0.875, 0.875, 0.1875, 0.9375, 0.1875, 0.9375, 0.25, 0.875, 0.25, 0.875, 0.125, 0.9375, 0.125, 0.9375, 0.1875, 0.875, 0.1875, 0.9375, 0.125, 1.0, 0.125, 1.0, 0.1875, 0.9375, 0.1875, 0.0, 0.0, 0.0, 0.0, 0.0, 0.0, 0.0, 0.0, 0.625, 0.0625, 0.6875, 0.0625, 0.6875, 0.0625, 0.625, 0.0625, 0.75, 0.25, 0.75, 0.3125, 0.75, 0.3125, 0.75, 0.25, 0.625, 0.4375, 0.6875, 0.4375, 0.6875, 0.5, 0.625, 0.5, 0.625, 0.375, 0.6875, 0.375, 0.6875, 0.4375, 0.625, 0.4375, 0.6875, 0.375, 0.75, 0.375, 0.75, 0.4375, 0.6875, 0.4375, 0.875, 0.4375, 0.9375, 0.4375, 0.9375, 0.5, 0.875, 0.5, 0.875, 0.375, 0.9375, 0.375, 0.9375, 0.4375, 0.875, 0.4375, 0.9375, 0.375, 1.0, 0.375, 1.0, 0.4375, 0.9375, 0.4375, 0.8125, 0.9375, 0.8125, 1.0, 0.8125, 1.0, 0.8125, 0.9375, 0.0625, 0.75, 0.0, 0.75, 0.0, 0.75, 0.0625, 0.75, 0.5, 0.5625, 0.5, 0.625, 0.5, 0.625, 0.5, 0.5625, 0.375, 0.9375, 0.4375, 0.9375, 0.4375, 1.0, 0.375, 1.0, 0.375, 0.875, 0.4375, 0.875, 0.4375, 0.9375, 0.375, 0.9375, 0.4375, 0.875, 0.5, 0.875, 0.5, 0.9375, 0.4375, 0.9375, 0.875, 0.9375, 0.9375, 0.9375, 0.9375, 1.0, 0.875, 1.0, 0.5, 0.625, 0.5, 0.6875, 0.5, 0.6875, 0.5, 0.625, 0.9375, 0.875, 1.0, 0.875, 1.0, 0.9375, 0.9375, 0.9375, 0.4375, 0.4375, 0.5, 0.4375, 0.5, 0.5, 0.4375, 0.5, 0.1875, 0.4375, 0.25, 0.4375, 0.25, 0.5, 0.1875, 0.5, 0.1875, 0.1875, 0.25, 0.1875, 0.25, 0.25, 0.1875, 0.25, 0.4375, 0.1875, 0.5, 0.1875, 0.5, 0.25, 0.4375, 0.25, 0.4375, 0.6875, 0.5, 0.6875, 0.5, 0.75, 0.4375, 0.75, 0.6875, 0.6875, 0.75, 0.6875, 0.75, 0.75, 0.6875, 0.75, 0.9375, 0.6875, 1.0, 0.6875, 1.0, 0.75, 0.9375, 0.75, 0.8125, 0.6875, 0.875, 0.6875, 0.875, 0.75, 0.8125, 0.75, 0.8125, 0.5625, 0.875, 0.5625, 0.875, 0.625, 0.8125, 0.625, 0.5625, 0.6875, 0.625, 0.6875, 0.625, 0.75, 0.5625, 0.75, 0.6875, 0.5625, 0.75, 0.5625, 0.75, 0.625, 0.6875, 0.625, 0.5625, 0.8125, 0.625, 0.8125, 0.625, 0.875, 0.5625, 0.875, 0.6875, 0.8125, 0.75, 0.8125, 0.75, 0.875, 0.6875, 0.875, 0.4375, 0.5625, 0.5, 0.5625, 0.5, 0.625, 0.4375, 0.625, 0.375, 0.8125, 0.3125, 0.8125, 0.3125, 0.8125, 0.375, 0.8125, 0.0625, 0.5625, 0.125, 0.5625, 0.125, 0.625, 0.0625, 0.625, 0.125, 0.625, 0.125, 0.5625, 0.125, 0.5625, 0.125, 0.625, 0.3125, 0.5625, 0.375, 0.5625, 0.375, 0.5625, 0.3125, 0.5625, 0.1875, 0.5625, 0.25, 0.5625, 0.25, 0.5625, 0.1875, 0.5625, 0.3125, 0.1875, 0.375, 0.1875, 0.375, 0.25, 0.3125, 0.25, 0.0625, 0.4375, 0.125, 0.4375, 0.125, 0.5, 0.0625, 0.5, 0.0625, 0.3125, 0.125, 0.3125, 0.125, 0.375, 0.0625, 0.375, 0.1875, 0.3125, 0.25, 0.3125, 0.25, 0.375, 0.1875, 0.375, 0.3125, 0.4375, 0.375, 0.4375, 0.375, 0.5, 0.3125, 0.5, 0.3125, 0.3125, 0.375, 0.3125, 0.375, 0.375, 0.3125, 0.375, 0.4375, 0.3125, 0.5, 0.3125, 0.5, 0.375, 0.4375, 0.375, 0.3125, 0.8125, 0.375, 0.8125, 0.375, 0.875, 0.3125, 0.875, 0.8125, 0.8125, 0.875, 0.8125, 0.875, 0.875, 0.8125, 0.875, 0.9375, 0.8125, 1.0, 0.8125, 1.0, 0.875, 0.9375, 0.875, 0.875, 0.8125, 0.9375, 0.8125, 0.9375, 0.875, 0.875, 0.875, 0.875, 0.75, 0.9375, 0.75, 0.9375, 0.8125, 0.875, 0.8125, 0.9375, 0.75, 1.0, 0.75, 1.0, 0.8125, 0.9375, 0.8125, 0.75, 0.8125, 0.8125, 0.8125, 0.8125, 0.875, 0.75, 0.875, 0.75, 0.75, 0.8125, 0.75, 0.8125, 0.8125, 0.75, 0.8125, 0.8125, 0.75, 0.875, 0.75, 0.875, 0.8125, 0.8125, 0.8125, 0.75, 0.9375, 0.8125, 0.9375, 0.8125, 1.0, 0.75, 1.0, 0.75, 0.875, 0.8125, 0.875, 0.8125, 0.9375, 0.75, 0.9375, 0.8125, 0.875, 0.875, 0.875, 0.875, 0.9375, 0.8125, 0.9375, 0.375, 0.8125, 0.4375, 0.8125, 0.4375, 0.875, 0.375, 0.875, 0.375, 0.75, 0.4375, 0.75, 0.4375, 0.8125, 0.375, 0.8125, 0.375, 0.625, 0.375, 0.6875, 0.375, 0.6875, 0.375, 0.625, 0.25, 0.5625, 0.3125, 0.5625, 0.3125, 0.5625, 0.25, 0.5625, 0.125, 0.5625, 0.1875, 0.5625, 0.1875, 0.5625, 0.125, 0.5625, 0.25, 0.875, 0.3125, 0.875, 0.3125, 0.9375, 0.25, 0.9375, 0.3125, 0.875, 0.375, 0.875, 0.375, 0.9375, 0.3125, 0.9375, 0.375, 0.3125, 0.4375, 0.3125, 0.4375, 0.375, 0.375, 0.375, 0.375, 0.25, 0.4375, 0.25, 0.4375, 0.3125, 0.375, 0.3125, 0.4375, 0.25, 0.5, 0.25, 0.5, 0.3125, 0.4375, 0.3125, 0.25, 0.3125, 0.3125, 0.3125, 0.3125, 0.375, 0.25, 0.375, 0.25, 0.25, 0.3125, 0.25, 0.3125, 0.3125, 0.25, 0.3125, 0.3125, 0.25, 0.375, 0.25, 0.375, 0.3125, 0.3125, 0.3125, 0.25, 0.4375, 0.3125, 0.4375, 0.3125, 0.5, 0.25, 0.5, 0.25, 0.375, 0.3125, 0.375, 0.3125, 0.4375, 0.25, 0.4375, 0.3125, 0.375, 0.375, 0.375, 0.375, 0.4375, 0.3125, 0.4375, 0.5, 0.3125, 0.5625, 0.3125, 0.5625, 0.375, 0.5, 0.375, 0.5, 0.25, 0.5625, 0.25, 0.5625, 0.3125, 0.5, 0.3125, 0.5, 0.4375, 0.5625, 0.4375, 0.5625, 0.5, 0.5, 0.5, 0.5, 0.375, 0.5625, 0.375, 0.5625, 0.4375, 0.5, 0.4375, 0.125, 0.3125, 0.1875, 0.3125, 0.1875, 0.375, 0.125, 0.375, 0.125, 0.25, 0.1875, 0.25, 0.1875, 0.3125, 0.125, 0.3125, 0.1875, 0.25, 0.25, 0.25, 0.25, 0.3125, 0.1875, 0.3125, 0.0625, 0.375, 0.125, 0.375, 0.125, 0.4375, 0.0625, 0.4375, 0.25, 0.1875, 0.3125, 0.1875, 0.3125, 0.25, 0.25, 0.25, 0.375, 0.75, 0.375, 0.8125, 0.375, 0.8125, 0.375, 0.75, 0.0625, 0.625, 0.125, 0.625, 0.125, 0.625, 0.0625, 0.625, 0.0625, 0.6875, 0.0625, 0.625, 0.0625, 0.625, 0.0625, 0.6875, 0.3125, 0.8125, 0.3125, 0.875, 0.3125, 0.875, 0.3125, 0.8125, 0.1875, 0.875, 0.125, 0.875, 0.125, 0.875, 0.1875, 0.875, 0.125, 0.5, 0.1875, 0.5, 0.1875, 0.5625, 0.125, 0.5625, 0.1875, 0.5, 0.25, 0.5, 0.25, 0.5625, 0.1875, 0.5625, 0.0625, 0.5, 0.125, 0.5, 0.125, 0.5625, 0.0625, 0.5625, 0.0, 0.6875, 0.0625, 0.6875, 0.0625, 0.75, 0.0, 0.75, 0.0, 0.625, 0.0625, 0.625, 0.0625, 0.6875, 0.0, 0.6875, 0.0625, 0.75, 0.0625, 0.6875, 0.0625, 0.6875, 0.0625, 0.75, 0.375, 0.5625, 0.4375, 0.5625, 0.4375, 0.625, 0.375, 0.625, 0.375, 0.5, 0.4375, 0.5, 0.4375, 0.5625, 0.375, 0.5625, 0.4375, 0.5, 0.5, 0.5, 0.5, 0.5625, 0.4375, 0.5625, 0.375, 0.5625, 0.375, 0.625, 0.375, 0.625, 0.375, 0.5625, 0.25, 0.5, 0.3125, 0.5, 0.3125, 0.5625, 0.25, 0.5625, 0.3125, 0.5, 0.375, 0.5, 0.375, 0.5625, 0.3125, 0.5625, 0.25, 0.875, 0.1875, 0.875, 0.1875, 0.875, 0.25, 0.875, 0.375, 0.6875, 0.375, 0.75, 0.375, 0.75, 0.375, 0.6875, 0.125, 0.875, 0.0625, 0.875, 0.0625, 0.875, 0.125, 0.875, 0.625, 0.8125, 0.6875, 0.8125, 0.6875, 0.875, 0.625, 0.875, 0.625, 0.75, 0.6875, 0.75, 0.6875, 0.8125, 0.625, 0.8125, 0.6875, 0.75, 0.75, 0.75, 0.75, 0.8125, 0.6875, 0.8125, 0.5625, 0.75, 0.625, 0.75, 0.625, 0.8125, 0.5625, 0.8125, 0.625, 0.5625, 0.6875, 0.5625, 0.6875, 0.625, 0.625, 0.625, 0.6875, 0.5, 0.75, 0.5, 0.75, 0.5625, 0.6875, 0.5625, 0.5625, 0.625, 0.625, 0.625, 0.625, 0.6875, 0.5625, 0.6875, 0.875, 0.5625, 0.9375, 0.5625, 0.9375, 0.625, 0.875, 0.625, 0.75, 0.5625, 0.8125, 0.5625, 0.8125, 0.625, 0.75, 0.625, 0.75, 0.5, 0.8125, 0.5, 0.8125, 0.5625, 0.75, 0.5625, 0.8125, 0.5, 0.875, 0.5, 0.875, 0.5625, 0.8125, 0.5625, 0.75, 0.6875, 0.8125, 0.6875, 0.8125, 0.75, 0.75, 0.75, 0.75, 0.625, 0.8125, 0.625, 0.8125, 0.6875, 0.75, 0.6875, 0.8125, 0.625, 0.875, 0.625, 0.875, 0.6875, 0.8125, 0.6875, 0.875, 0.6875, 0.9375, 0.6875, 0.9375, 0.75, 0.875, 0.75, 0.875, 0.625, 0.9375, 0.625, 0.9375, 0.6875, 0.875, 0.6875, 0.9375, 0.625, 1.0, 0.625, 1.0, 0.6875, 0.9375, 0.6875, 0.625, 0.6875, 0.6875, 0.6875, 0.6875, 0.75, 0.625, 0.75, 0.625, 0.625, 0.6875, 0.625, 0.6875, 0.6875, 0.625, 0.6875, 0.6875, 0.625, 0.75, 0.625, 0.75, 0.6875, 0.6875, 0.6875, 0.625, 0.875, 0.6875, 0.875, 0.6875, 0.9375, 0.625, 0.9375, 0.6875, 0.875, 0.75, 0.875, 0.75, 0.9375, 0.6875, 0.9375, 0.375, 0.6875, 0.4375, 0.6875, 0.4375, 0.75, 0.375, 0.75, 0.375, 0.625, 0.4375, 0.625, 0.4375, 0.6875, 0.375, 0.6875, 0.4375, 0.625, 0.5, 0.625, 0.5, 0.6875, 0.4375, 0.6875, 0.0625, 0.8125, 0.0625, 0.75, 0.0625, 0.75, 0.0625, 0.8125, 0.3125, 0.875, 0.25, 0.875, 0.25, 0.875, 0.3125, 0.875, 0.0625, 0.875, 0.0625, 0.8125, 0.0625, 0.8125, 0.0625, 0.875, 0.125, 0.875, 0.1875, 0.875, 0.1875, 0.9375, 0.125, 0.9375, 0.1875, 0.875, 0.25, 0.875, 0.25, 0.9375, 0.1875, 0.9375, 0.375, 0.1875, 0.4375, 0.1875, 0.4375, 0.25, 0.375, 0.25, 0.125, 0.1875, 0.1875, 0.1875, 0.1875, 0.25, 0.125, 0.25, 0.125, 0.4375, 0.1875, 0.4375, 0.1875, 0.5, 0.125, 0.5, 0.125, 0.375, 0.1875, 0.375, 0.1875, 0.4375, 0.125, 0.4375, 0.1875, 0.375, 0.25, 0.375, 0.25, 0.4375, 0.1875, 0.4375, 0.375, 0.4375, 0.4375, 0.4375, 0.4375, 0.5, 0.375, 0.5, 0.375, 0.375, 0.4375, 0.375, 0.4375, 0.4375, 0.375, 0.4375, 0.4375, 0.375, 0.5, 0.375, 0.5, 0.4375, 0.4375, 0.4375, 0.875, 0.875, 0.9375, 0.875, 0.9375, 0.9375, 0.875, 0.9375, 0.6875, 0.1875, 0.75, 0.1875, 0.75, 0.25, 0.6875, 0.25, 0.3125, 0.0625, 0.375, 0.0625, 0.375, 0.125, 0.3125, 0.125, 0.4375, 0.0625, 0.5, 0.0625, 0.5, 0.125, 0.4375, 0.125, 0.5625, 0.1875, 0.625, 0.1875, 0.625, 0.25, 0.5625, 0.25, 0.5625, 0.0625, 0.625, 0.0625, 0.625, 0.125, 0.5625, 0.125, 0.6875, 0.0625, 0.75, 0.0625, 0.75, 0.125, 0.6875, 0.125, 0.625, 0.25, 0.6875, 0.25, 0.6875, 0.3125, 0.625, 0.3125, 0.6875, 0.25, 0.75, 0.25, 0.75, 0.3125, 0.6875, 0.3125, 0.5625, 0.25, 0.625, 0.25, 0.625, 0.3125, 0.5625, 0.3125, 0.625, 0.0625, 0.6875, 0.0625, 0.6875, 0.125, 0.625, 0.125, 0.5, 0.0625, 0.5625, 0.0625, 0.5625, 0.125, 0.5, 0.125, 0.5, 0.0, 0.5625, 0.0, 0.5625, 0.0625, 0.5, 0.0625, 0.5625, 0.0, 0.625, 0.0, 0.625, 0.0625, 0.5625, 0.0625, 0.5, 0.1875, 0.5625, 0.1875, 0.5625, 0.25, 0.5, 0.25, 0.5, 0.125, 0.5625, 0.125, 0.5625, 0.1875, 0.5, 0.1875, 0.5625, 0.125, 0.625, 0.125, 0.625, 0.1875, 0.5625, 0.1875, 0.75, 0.1875, 0.8125, 0.1875, 0.8125, 0.25, 0.75, 0.25, 0.75, 0.125, 0.8125, 0.125, 0.8125, 0.1875, 0.75, 0.1875, 0.375, 0.0625, 0.4375, 0.0625, 0.4375, 0.125, 0.375, 0.125, 0.375, 0.0, 0.4375, 0.0, 0.4375, 0.0625, 0.375, 0.0625, 0.4375, 0.0, 0.5, 0.0, 0.5, 0.0625, 0.4375, 0.0625, 0.3125, 0.125, 0.375, 0.125, 0.375, 0.1875, 0.3125, 0.1875, 0.375, 0.125, 0.4375, 0.125, 0.4375, 0.1875, 0.375, 0.1875, 0.4375, 0.125, 0.5, 0.125, 0.5, 0.1875, 0.4375, 0.1875, 0.625, 0.1875, 0.6875, 0.1875, 0.6875, 0.25, 0.625, 0.25, 0.625, 0.125, 0.6875, 0.125, 0.6875, 0.1875, 0.625, 0.1875, 0.6875, 0.125, 0.75, 0.125, 0.75, 0.1875, 0.6875, 0.1875])
me_plane.update()

# ---- objects
ob_plane = bpy.data.objects.new('Plane', me_plane)

# ---- transforms, parenting, visibility, modifiers, constraints
ob_plane.location = (0.0, 0.0, 0.0)
ob_plane.scale = (100.0, 100.0, 100.0)

# ---- collection membership
col_collection.objects.link(ob_plane)

# ---- scene / render settings (as saved in the file)
scene.frame_start = 1; scene.frame_end = 250; scene.frame_set(1)
scene.render.engine = 'BLENDER_EEVEE_NEXT'
bpy.context.view_layer.update()

# ---- added for rendering (the .blend has no active camera and no usable light): camera, sun
cam_auto = bpy.data.cameras.new('AutoCamera')
cam_auto.lens = 50.0
cam_auto.sensor_width = 36.0
cam_auto.clip_end = 4748.74
ob_auto_camera = bpy.data.objects.new('AutoCamera', cam_auto)
scene.collection.objects.link(ob_auto_camera)
ob_auto_camera.location = (270.585, -324.702, 253.645)
ob_auto_camera.rotation_euler = (1.09748, -7.21219e-08, 0.694738)
scene.camera = ob_auto_camera
light_auto_sun = bpy.data.lights.new('AutoSun', 'SUN')
light_auto_sun.energy = 3.0
light_auto_sun.angle = 0.0523599
ob_auto_sun = bpy.data.objects.new('AutoSun', light_auto_sun)
scene.collection.objects.link(ob_auto_sun)
ob_auto_sun.rotation_euler = (0.872665, 0.174533, 0.523599)
bpy.context.view_layer.update()
